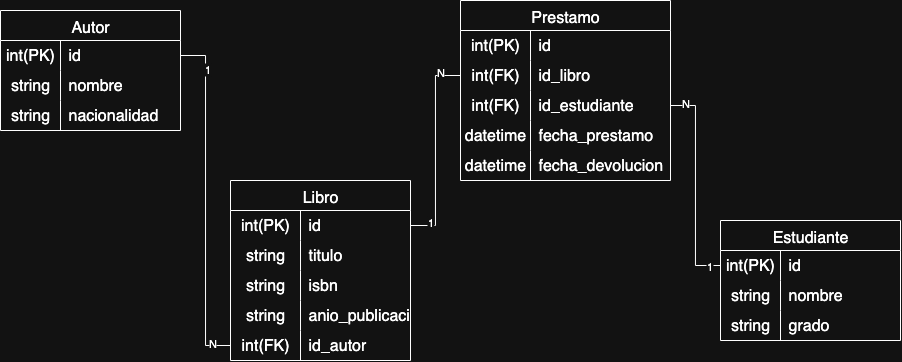

The diagram above was exported from draw.io. Its source (the exported page's mxGraphModel, read from the mxfile embedded in the PNG):
<mxGraphModel dx="1066" dy="1009" grid="1" gridSize="10" guides="1" tooltips="1" connect="1" arrows="1" fold="1" page="1" pageScale="1" pageWidth="827" pageHeight="1169" math="0" shadow="0">
  <root>
    <mxCell id="0" />
    <mxCell id="1" parent="0" />
    <mxCell id="ueQ1bz_CkKznSEWHDj6L-7" value="Autor" style="shape=table;startSize=30;container=1;collapsible=0;childLayout=tableLayout;fixedRows=1;rowLines=0;fontStyle=0;strokeColor=default;fontSize=16;" vertex="1" parent="1">
      <mxGeometry x="380" y="370" width="180" height="120" as="geometry" />
    </mxCell>
    <mxCell id="ueQ1bz_CkKznSEWHDj6L-8" value="" style="shape=tableRow;horizontal=0;startSize=0;swimlaneHead=0;swimlaneBody=0;top=0;left=0;bottom=0;right=0;collapsible=0;dropTarget=0;fillColor=none;points=[[0,0.5],[1,0.5]];portConstraint=eastwest;strokeColor=inherit;fontSize=16;" vertex="1" parent="ueQ1bz_CkKznSEWHDj6L-7">
      <mxGeometry y="30" width="180" height="30" as="geometry" />
    </mxCell>
    <mxCell id="ueQ1bz_CkKznSEWHDj6L-9" value="int(PK)" style="shape=partialRectangle;html=1;whiteSpace=wrap;connectable=0;fillColor=none;top=0;left=0;bottom=0;right=0;overflow=hidden;pointerEvents=1;strokeColor=inherit;fontSize=16;" vertex="1" parent="ueQ1bz_CkKznSEWHDj6L-8">
      <mxGeometry width="60" height="30" as="geometry">
        <mxRectangle width="60" height="30" as="alternateBounds" />
      </mxGeometry>
    </mxCell>
    <mxCell id="ueQ1bz_CkKznSEWHDj6L-10" value="id" style="shape=partialRectangle;html=1;whiteSpace=wrap;connectable=0;fillColor=none;top=0;left=0;bottom=0;right=0;align=left;spacingLeft=6;overflow=hidden;strokeColor=inherit;fontSize=16;" vertex="1" parent="ueQ1bz_CkKznSEWHDj6L-8">
      <mxGeometry x="60" width="120" height="30" as="geometry">
        <mxRectangle width="120" height="30" as="alternateBounds" />
      </mxGeometry>
    </mxCell>
    <mxCell id="ueQ1bz_CkKznSEWHDj6L-11" value="" style="shape=tableRow;horizontal=0;startSize=0;swimlaneHead=0;swimlaneBody=0;top=0;left=0;bottom=0;right=0;collapsible=0;dropTarget=0;fillColor=none;points=[[0,0.5],[1,0.5]];portConstraint=eastwest;strokeColor=inherit;fontSize=16;" vertex="1" parent="ueQ1bz_CkKznSEWHDj6L-7">
      <mxGeometry y="60" width="180" height="30" as="geometry" />
    </mxCell>
    <mxCell id="ueQ1bz_CkKznSEWHDj6L-12" value="string" style="shape=partialRectangle;html=1;whiteSpace=wrap;connectable=0;fillColor=none;top=0;left=0;bottom=0;right=0;overflow=hidden;strokeColor=inherit;fontSize=16;" vertex="1" parent="ueQ1bz_CkKznSEWHDj6L-11">
      <mxGeometry width="60" height="30" as="geometry">
        <mxRectangle width="60" height="30" as="alternateBounds" />
      </mxGeometry>
    </mxCell>
    <mxCell id="ueQ1bz_CkKznSEWHDj6L-13" value="nombre" style="shape=partialRectangle;html=1;whiteSpace=wrap;connectable=0;fillColor=none;top=0;left=0;bottom=0;right=0;align=left;spacingLeft=6;overflow=hidden;strokeColor=inherit;fontSize=16;" vertex="1" parent="ueQ1bz_CkKznSEWHDj6L-11">
      <mxGeometry x="60" width="120" height="30" as="geometry">
        <mxRectangle width="120" height="30" as="alternateBounds" />
      </mxGeometry>
    </mxCell>
    <mxCell id="ueQ1bz_CkKznSEWHDj6L-14" value="" style="shape=tableRow;horizontal=0;startSize=0;swimlaneHead=0;swimlaneBody=0;top=0;left=0;bottom=0;right=0;collapsible=0;dropTarget=0;fillColor=none;points=[[0,0.5],[1,0.5]];portConstraint=eastwest;strokeColor=inherit;fontSize=16;" vertex="1" parent="ueQ1bz_CkKznSEWHDj6L-7">
      <mxGeometry y="90" width="180" height="30" as="geometry" />
    </mxCell>
    <mxCell id="ueQ1bz_CkKznSEWHDj6L-15" value="string" style="shape=partialRectangle;html=1;whiteSpace=wrap;connectable=0;fillColor=none;top=0;left=0;bottom=0;right=0;overflow=hidden;strokeColor=inherit;fontSize=16;" vertex="1" parent="ueQ1bz_CkKznSEWHDj6L-14">
      <mxGeometry width="60" height="30" as="geometry">
        <mxRectangle width="60" height="30" as="alternateBounds" />
      </mxGeometry>
    </mxCell>
    <mxCell id="ueQ1bz_CkKznSEWHDj6L-16" value="nacionalidad" style="shape=partialRectangle;html=1;whiteSpace=wrap;connectable=0;fillColor=none;top=0;left=0;bottom=0;right=0;align=left;spacingLeft=6;overflow=hidden;strokeColor=inherit;fontSize=16;" vertex="1" parent="ueQ1bz_CkKznSEWHDj6L-14">
      <mxGeometry x="60" width="120" height="30" as="geometry">
        <mxRectangle width="120" height="30" as="alternateBounds" />
      </mxGeometry>
    </mxCell>
    <mxCell id="ueQ1bz_CkKznSEWHDj6L-17" value="Estudiante" style="shape=table;startSize=30;container=1;collapsible=0;childLayout=tableLayout;fixedRows=1;rowLines=0;fontStyle=0;strokeColor=default;fontSize=16;" vertex="1" parent="1">
      <mxGeometry x="1100" y="580" width="180" height="120" as="geometry" />
    </mxCell>
    <mxCell id="ueQ1bz_CkKznSEWHDj6L-18" value="" style="shape=tableRow;horizontal=0;startSize=0;swimlaneHead=0;swimlaneBody=0;top=0;left=0;bottom=0;right=0;collapsible=0;dropTarget=0;fillColor=none;points=[[0,0.5],[1,0.5]];portConstraint=eastwest;strokeColor=inherit;fontSize=16;" vertex="1" parent="ueQ1bz_CkKznSEWHDj6L-17">
      <mxGeometry y="30" width="180" height="30" as="geometry" />
    </mxCell>
    <mxCell id="ueQ1bz_CkKznSEWHDj6L-19" value="int(PK)" style="shape=partialRectangle;html=1;whiteSpace=wrap;connectable=0;fillColor=none;top=0;left=0;bottom=0;right=0;overflow=hidden;pointerEvents=1;strokeColor=inherit;fontSize=16;" vertex="1" parent="ueQ1bz_CkKznSEWHDj6L-18">
      <mxGeometry width="60" height="30" as="geometry">
        <mxRectangle width="60" height="30" as="alternateBounds" />
      </mxGeometry>
    </mxCell>
    <mxCell id="ueQ1bz_CkKznSEWHDj6L-20" value="id" style="shape=partialRectangle;html=1;whiteSpace=wrap;connectable=0;fillColor=none;top=0;left=0;bottom=0;right=0;align=left;spacingLeft=6;overflow=hidden;strokeColor=inherit;fontSize=16;" vertex="1" parent="ueQ1bz_CkKznSEWHDj6L-18">
      <mxGeometry x="60" width="120" height="30" as="geometry">
        <mxRectangle width="120" height="30" as="alternateBounds" />
      </mxGeometry>
    </mxCell>
    <mxCell id="ueQ1bz_CkKznSEWHDj6L-21" value="" style="shape=tableRow;horizontal=0;startSize=0;swimlaneHead=0;swimlaneBody=0;top=0;left=0;bottom=0;right=0;collapsible=0;dropTarget=0;fillColor=none;points=[[0,0.5],[1,0.5]];portConstraint=eastwest;strokeColor=inherit;fontSize=16;" vertex="1" parent="ueQ1bz_CkKznSEWHDj6L-17">
      <mxGeometry y="60" width="180" height="30" as="geometry" />
    </mxCell>
    <mxCell id="ueQ1bz_CkKznSEWHDj6L-22" value="string" style="shape=partialRectangle;html=1;whiteSpace=wrap;connectable=0;fillColor=none;top=0;left=0;bottom=0;right=0;overflow=hidden;strokeColor=inherit;fontSize=16;" vertex="1" parent="ueQ1bz_CkKznSEWHDj6L-21">
      <mxGeometry width="60" height="30" as="geometry">
        <mxRectangle width="60" height="30" as="alternateBounds" />
      </mxGeometry>
    </mxCell>
    <mxCell id="ueQ1bz_CkKznSEWHDj6L-23" value="nombre" style="shape=partialRectangle;html=1;whiteSpace=wrap;connectable=0;fillColor=none;top=0;left=0;bottom=0;right=0;align=left;spacingLeft=6;overflow=hidden;strokeColor=inherit;fontSize=16;" vertex="1" parent="ueQ1bz_CkKznSEWHDj6L-21">
      <mxGeometry x="60" width="120" height="30" as="geometry">
        <mxRectangle width="120" height="30" as="alternateBounds" />
      </mxGeometry>
    </mxCell>
    <mxCell id="ueQ1bz_CkKznSEWHDj6L-24" value="" style="shape=tableRow;horizontal=0;startSize=0;swimlaneHead=0;swimlaneBody=0;top=0;left=0;bottom=0;right=0;collapsible=0;dropTarget=0;fillColor=none;points=[[0,0.5],[1,0.5]];portConstraint=eastwest;strokeColor=inherit;fontSize=16;" vertex="1" parent="ueQ1bz_CkKznSEWHDj6L-17">
      <mxGeometry y="90" width="180" height="30" as="geometry" />
    </mxCell>
    <mxCell id="ueQ1bz_CkKznSEWHDj6L-25" value="string" style="shape=partialRectangle;html=1;whiteSpace=wrap;connectable=0;fillColor=none;top=0;left=0;bottom=0;right=0;overflow=hidden;strokeColor=inherit;fontSize=16;" vertex="1" parent="ueQ1bz_CkKznSEWHDj6L-24">
      <mxGeometry width="60" height="30" as="geometry">
        <mxRectangle width="60" height="30" as="alternateBounds" />
      </mxGeometry>
    </mxCell>
    <mxCell id="ueQ1bz_CkKznSEWHDj6L-26" value="grado" style="shape=partialRectangle;html=1;whiteSpace=wrap;connectable=0;fillColor=none;top=0;left=0;bottom=0;right=0;align=left;spacingLeft=6;overflow=hidden;strokeColor=inherit;fontSize=16;" vertex="1" parent="ueQ1bz_CkKznSEWHDj6L-24">
      <mxGeometry x="60" width="120" height="30" as="geometry">
        <mxRectangle width="120" height="30" as="alternateBounds" />
      </mxGeometry>
    </mxCell>
    <mxCell id="ueQ1bz_CkKznSEWHDj6L-27" value="Libro" style="shape=table;startSize=30;container=1;collapsible=0;childLayout=tableLayout;fixedRows=1;rowLines=0;fontStyle=0;strokeColor=default;fontSize=16;" vertex="1" parent="1">
      <mxGeometry x="610" y="540" width="180" height="180" as="geometry" />
    </mxCell>
    <mxCell id="ueQ1bz_CkKznSEWHDj6L-28" value="" style="shape=tableRow;horizontal=0;startSize=0;swimlaneHead=0;swimlaneBody=0;top=0;left=0;bottom=0;right=0;collapsible=0;dropTarget=0;fillColor=none;points=[[0,0.5],[1,0.5]];portConstraint=eastwest;strokeColor=inherit;fontSize=16;" vertex="1" parent="ueQ1bz_CkKznSEWHDj6L-27">
      <mxGeometry y="30" width="180" height="30" as="geometry" />
    </mxCell>
    <mxCell id="ueQ1bz_CkKznSEWHDj6L-29" value="int(PK)" style="shape=partialRectangle;html=1;whiteSpace=wrap;connectable=0;fillColor=none;top=0;left=0;bottom=0;right=0;overflow=hidden;pointerEvents=1;strokeColor=inherit;fontSize=16;" vertex="1" parent="ueQ1bz_CkKznSEWHDj6L-28">
      <mxGeometry width="70" height="30" as="geometry">
        <mxRectangle width="70" height="30" as="alternateBounds" />
      </mxGeometry>
    </mxCell>
    <mxCell id="ueQ1bz_CkKznSEWHDj6L-30" value="id" style="shape=partialRectangle;html=1;whiteSpace=wrap;connectable=0;fillColor=none;top=0;left=0;bottom=0;right=0;align=left;spacingLeft=6;overflow=hidden;strokeColor=inherit;fontSize=16;" vertex="1" parent="ueQ1bz_CkKznSEWHDj6L-28">
      <mxGeometry x="70" width="110" height="30" as="geometry">
        <mxRectangle width="110" height="30" as="alternateBounds" />
      </mxGeometry>
    </mxCell>
    <mxCell id="ueQ1bz_CkKznSEWHDj6L-31" value="" style="shape=tableRow;horizontal=0;startSize=0;swimlaneHead=0;swimlaneBody=0;top=0;left=0;bottom=0;right=0;collapsible=0;dropTarget=0;fillColor=none;points=[[0,0.5],[1,0.5]];portConstraint=eastwest;strokeColor=inherit;fontSize=16;" vertex="1" parent="ueQ1bz_CkKznSEWHDj6L-27">
      <mxGeometry y="60" width="180" height="30" as="geometry" />
    </mxCell>
    <mxCell id="ueQ1bz_CkKznSEWHDj6L-32" value="string" style="shape=partialRectangle;html=1;whiteSpace=wrap;connectable=0;fillColor=none;top=0;left=0;bottom=0;right=0;overflow=hidden;strokeColor=inherit;fontSize=16;" vertex="1" parent="ueQ1bz_CkKznSEWHDj6L-31">
      <mxGeometry width="70" height="30" as="geometry">
        <mxRectangle width="70" height="30" as="alternateBounds" />
      </mxGeometry>
    </mxCell>
    <mxCell id="ueQ1bz_CkKznSEWHDj6L-33" value="titulo" style="shape=partialRectangle;html=1;whiteSpace=wrap;connectable=0;fillColor=none;top=0;left=0;bottom=0;right=0;align=left;spacingLeft=6;overflow=hidden;strokeColor=inherit;fontSize=16;" vertex="1" parent="ueQ1bz_CkKznSEWHDj6L-31">
      <mxGeometry x="70" width="110" height="30" as="geometry">
        <mxRectangle width="110" height="30" as="alternateBounds" />
      </mxGeometry>
    </mxCell>
    <mxCell id="ueQ1bz_CkKznSEWHDj6L-34" value="" style="shape=tableRow;horizontal=0;startSize=0;swimlaneHead=0;swimlaneBody=0;top=0;left=0;bottom=0;right=0;collapsible=0;dropTarget=0;fillColor=none;points=[[0,0.5],[1,0.5]];portConstraint=eastwest;strokeColor=inherit;fontSize=16;" vertex="1" parent="ueQ1bz_CkKznSEWHDj6L-27">
      <mxGeometry y="90" width="180" height="30" as="geometry" />
    </mxCell>
    <mxCell id="ueQ1bz_CkKznSEWHDj6L-35" value="string" style="shape=partialRectangle;html=1;whiteSpace=wrap;connectable=0;fillColor=none;top=0;left=0;bottom=0;right=0;overflow=hidden;strokeColor=inherit;fontSize=16;" vertex="1" parent="ueQ1bz_CkKznSEWHDj6L-34">
      <mxGeometry width="70" height="30" as="geometry">
        <mxRectangle width="70" height="30" as="alternateBounds" />
      </mxGeometry>
    </mxCell>
    <mxCell id="ueQ1bz_CkKznSEWHDj6L-36" value="isbn" style="shape=partialRectangle;html=1;whiteSpace=wrap;connectable=0;fillColor=none;top=0;left=0;bottom=0;right=0;align=left;spacingLeft=6;overflow=hidden;strokeColor=inherit;fontSize=16;" vertex="1" parent="ueQ1bz_CkKznSEWHDj6L-34">
      <mxGeometry x="70" width="110" height="30" as="geometry">
        <mxRectangle width="110" height="30" as="alternateBounds" />
      </mxGeometry>
    </mxCell>
    <mxCell id="ueQ1bz_CkKznSEWHDj6L-37" value="" style="shape=tableRow;horizontal=0;startSize=0;swimlaneHead=0;swimlaneBody=0;top=0;left=0;bottom=0;right=0;collapsible=0;dropTarget=0;fillColor=none;points=[[0,0.5],[1,0.5]];portConstraint=eastwest;strokeColor=inherit;fontSize=16;" vertex="1" parent="ueQ1bz_CkKznSEWHDj6L-27">
      <mxGeometry y="120" width="180" height="30" as="geometry" />
    </mxCell>
    <mxCell id="ueQ1bz_CkKznSEWHDj6L-38" value="string" style="shape=partialRectangle;html=1;whiteSpace=wrap;connectable=0;fillColor=none;top=0;left=0;bottom=0;right=0;overflow=hidden;strokeColor=inherit;fontSize=16;" vertex="1" parent="ueQ1bz_CkKznSEWHDj6L-37">
      <mxGeometry width="70" height="30" as="geometry">
        <mxRectangle width="70" height="30" as="alternateBounds" />
      </mxGeometry>
    </mxCell>
    <mxCell id="ueQ1bz_CkKznSEWHDj6L-39" value="anio_publicacion" style="shape=partialRectangle;html=1;whiteSpace=wrap;connectable=0;fillColor=none;top=0;left=0;bottom=0;right=0;align=left;spacingLeft=6;overflow=hidden;strokeColor=inherit;fontSize=16;" vertex="1" parent="ueQ1bz_CkKznSEWHDj6L-37">
      <mxGeometry x="70" width="110" height="30" as="geometry">
        <mxRectangle width="110" height="30" as="alternateBounds" />
      </mxGeometry>
    </mxCell>
    <mxCell id="ueQ1bz_CkKznSEWHDj6L-40" value="" style="shape=tableRow;horizontal=0;startSize=0;swimlaneHead=0;swimlaneBody=0;top=0;left=0;bottom=0;right=0;collapsible=0;dropTarget=0;fillColor=none;points=[[0,0.5],[1,0.5]];portConstraint=eastwest;strokeColor=inherit;fontSize=16;" vertex="1" parent="ueQ1bz_CkKznSEWHDj6L-27">
      <mxGeometry y="150" width="180" height="30" as="geometry" />
    </mxCell>
    <mxCell id="ueQ1bz_CkKznSEWHDj6L-41" value="int(FK)" style="shape=partialRectangle;html=1;whiteSpace=wrap;connectable=0;fillColor=none;top=0;left=0;bottom=0;right=0;overflow=hidden;strokeColor=inherit;fontSize=16;" vertex="1" parent="ueQ1bz_CkKznSEWHDj6L-40">
      <mxGeometry width="70" height="30" as="geometry">
        <mxRectangle width="70" height="30" as="alternateBounds" />
      </mxGeometry>
    </mxCell>
    <mxCell id="ueQ1bz_CkKznSEWHDj6L-42" value="id_autor" style="shape=partialRectangle;html=1;whiteSpace=wrap;connectable=0;fillColor=none;top=0;left=0;bottom=0;right=0;align=left;spacingLeft=6;overflow=hidden;strokeColor=inherit;fontSize=16;" vertex="1" parent="ueQ1bz_CkKznSEWHDj6L-40">
      <mxGeometry x="70" width="110" height="30" as="geometry">
        <mxRectangle width="110" height="30" as="alternateBounds" />
      </mxGeometry>
    </mxCell>
    <mxCell id="ueQ1bz_CkKznSEWHDj6L-43" value="Prestamo" style="shape=table;startSize=30;container=1;collapsible=0;childLayout=tableLayout;fixedRows=1;rowLines=0;fontStyle=0;strokeColor=default;fontSize=16;" vertex="1" parent="1">
      <mxGeometry x="840" y="360" width="210" height="180" as="geometry" />
    </mxCell>
    <mxCell id="ueQ1bz_CkKznSEWHDj6L-44" value="" style="shape=tableRow;horizontal=0;startSize=0;swimlaneHead=0;swimlaneBody=0;top=0;left=0;bottom=0;right=0;collapsible=0;dropTarget=0;fillColor=none;points=[[0,0.5],[1,0.5]];portConstraint=eastwest;strokeColor=inherit;fontSize=16;" vertex="1" parent="ueQ1bz_CkKznSEWHDj6L-43">
      <mxGeometry y="30" width="210" height="30" as="geometry" />
    </mxCell>
    <mxCell id="ueQ1bz_CkKznSEWHDj6L-45" value="int(PK)" style="shape=partialRectangle;html=1;whiteSpace=wrap;connectable=0;fillColor=none;top=0;left=0;bottom=0;right=0;overflow=hidden;pointerEvents=1;strokeColor=inherit;fontSize=16;" vertex="1" parent="ueQ1bz_CkKznSEWHDj6L-44">
      <mxGeometry width="70" height="30" as="geometry">
        <mxRectangle width="70" height="30" as="alternateBounds" />
      </mxGeometry>
    </mxCell>
    <mxCell id="ueQ1bz_CkKznSEWHDj6L-46" value="id" style="shape=partialRectangle;html=1;whiteSpace=wrap;connectable=0;fillColor=none;top=0;left=0;bottom=0;right=0;align=left;spacingLeft=6;overflow=hidden;strokeColor=inherit;fontSize=16;" vertex="1" parent="ueQ1bz_CkKznSEWHDj6L-44">
      <mxGeometry x="70" width="140" height="30" as="geometry">
        <mxRectangle width="140" height="30" as="alternateBounds" />
      </mxGeometry>
    </mxCell>
    <mxCell id="ueQ1bz_CkKznSEWHDj6L-47" value="" style="shape=tableRow;horizontal=0;startSize=0;swimlaneHead=0;swimlaneBody=0;top=0;left=0;bottom=0;right=0;collapsible=0;dropTarget=0;fillColor=none;points=[[0,0.5],[1,0.5]];portConstraint=eastwest;strokeColor=inherit;fontSize=16;" vertex="1" parent="ueQ1bz_CkKznSEWHDj6L-43">
      <mxGeometry y="60" width="210" height="30" as="geometry" />
    </mxCell>
    <mxCell id="ueQ1bz_CkKznSEWHDj6L-48" value="int(FK)" style="shape=partialRectangle;html=1;whiteSpace=wrap;connectable=0;fillColor=none;top=0;left=0;bottom=0;right=0;overflow=hidden;strokeColor=inherit;fontSize=16;" vertex="1" parent="ueQ1bz_CkKznSEWHDj6L-47">
      <mxGeometry width="70" height="30" as="geometry">
        <mxRectangle width="70" height="30" as="alternateBounds" />
      </mxGeometry>
    </mxCell>
    <mxCell id="ueQ1bz_CkKznSEWHDj6L-49" value="id_libro" style="shape=partialRectangle;html=1;whiteSpace=wrap;connectable=0;fillColor=none;top=0;left=0;bottom=0;right=0;align=left;spacingLeft=6;overflow=hidden;strokeColor=inherit;fontSize=16;" vertex="1" parent="ueQ1bz_CkKznSEWHDj6L-47">
      <mxGeometry x="70" width="140" height="30" as="geometry">
        <mxRectangle width="140" height="30" as="alternateBounds" />
      </mxGeometry>
    </mxCell>
    <mxCell id="ueQ1bz_CkKznSEWHDj6L-50" value="" style="shape=tableRow;horizontal=0;startSize=0;swimlaneHead=0;swimlaneBody=0;top=0;left=0;bottom=0;right=0;collapsible=0;dropTarget=0;fillColor=none;points=[[0,0.5],[1,0.5]];portConstraint=eastwest;strokeColor=inherit;fontSize=16;" vertex="1" parent="ueQ1bz_CkKznSEWHDj6L-43">
      <mxGeometry y="90" width="210" height="30" as="geometry" />
    </mxCell>
    <mxCell id="ueQ1bz_CkKznSEWHDj6L-51" value="int(FK)" style="shape=partialRectangle;html=1;whiteSpace=wrap;connectable=0;fillColor=none;top=0;left=0;bottom=0;right=0;overflow=hidden;strokeColor=inherit;fontSize=16;" vertex="1" parent="ueQ1bz_CkKznSEWHDj6L-50">
      <mxGeometry width="70" height="30" as="geometry">
        <mxRectangle width="70" height="30" as="alternateBounds" />
      </mxGeometry>
    </mxCell>
    <mxCell id="ueQ1bz_CkKznSEWHDj6L-52" value="id_estudiante" style="shape=partialRectangle;html=1;whiteSpace=wrap;connectable=0;fillColor=none;top=0;left=0;bottom=0;right=0;align=left;spacingLeft=6;overflow=hidden;strokeColor=inherit;fontSize=16;" vertex="1" parent="ueQ1bz_CkKznSEWHDj6L-50">
      <mxGeometry x="70" width="140" height="30" as="geometry">
        <mxRectangle width="140" height="30" as="alternateBounds" />
      </mxGeometry>
    </mxCell>
    <mxCell id="ueQ1bz_CkKznSEWHDj6L-53" value="" style="shape=tableRow;horizontal=0;startSize=0;swimlaneHead=0;swimlaneBody=0;top=0;left=0;bottom=0;right=0;collapsible=0;dropTarget=0;fillColor=none;points=[[0,0.5],[1,0.5]];portConstraint=eastwest;strokeColor=inherit;fontSize=16;" vertex="1" parent="ueQ1bz_CkKznSEWHDj6L-43">
      <mxGeometry y="120" width="210" height="30" as="geometry" />
    </mxCell>
    <mxCell id="ueQ1bz_CkKznSEWHDj6L-54" value="datetime" style="shape=partialRectangle;html=1;whiteSpace=wrap;connectable=0;fillColor=none;top=0;left=0;bottom=0;right=0;overflow=hidden;strokeColor=inherit;fontSize=16;" vertex="1" parent="ueQ1bz_CkKznSEWHDj6L-53">
      <mxGeometry width="70" height="30" as="geometry">
        <mxRectangle width="70" height="30" as="alternateBounds" />
      </mxGeometry>
    </mxCell>
    <mxCell id="ueQ1bz_CkKznSEWHDj6L-55" value="fecha_prestamo" style="shape=partialRectangle;html=1;whiteSpace=wrap;connectable=0;fillColor=none;top=0;left=0;bottom=0;right=0;align=left;spacingLeft=6;overflow=hidden;strokeColor=inherit;fontSize=16;" vertex="1" parent="ueQ1bz_CkKznSEWHDj6L-53">
      <mxGeometry x="70" width="140" height="30" as="geometry">
        <mxRectangle width="140" height="30" as="alternateBounds" />
      </mxGeometry>
    </mxCell>
    <mxCell id="ueQ1bz_CkKznSEWHDj6L-56" value="" style="shape=tableRow;horizontal=0;startSize=0;swimlaneHead=0;swimlaneBody=0;top=0;left=0;bottom=0;right=0;collapsible=0;dropTarget=0;fillColor=none;points=[[0,0.5],[1,0.5]];portConstraint=eastwest;strokeColor=inherit;fontSize=16;" vertex="1" parent="ueQ1bz_CkKznSEWHDj6L-43">
      <mxGeometry y="150" width="210" height="30" as="geometry" />
    </mxCell>
    <mxCell id="ueQ1bz_CkKznSEWHDj6L-57" value="datetime" style="shape=partialRectangle;html=1;whiteSpace=wrap;connectable=0;fillColor=none;top=0;left=0;bottom=0;right=0;overflow=hidden;strokeColor=inherit;fontSize=16;" vertex="1" parent="ueQ1bz_CkKznSEWHDj6L-56">
      <mxGeometry width="70" height="30" as="geometry">
        <mxRectangle width="70" height="30" as="alternateBounds" />
      </mxGeometry>
    </mxCell>
    <mxCell id="ueQ1bz_CkKznSEWHDj6L-58" value="fecha_devolucion" style="shape=partialRectangle;html=1;whiteSpace=wrap;connectable=0;fillColor=none;top=0;left=0;bottom=0;right=0;align=left;spacingLeft=6;overflow=hidden;strokeColor=inherit;fontSize=16;" vertex="1" parent="ueQ1bz_CkKznSEWHDj6L-56">
      <mxGeometry x="70" width="140" height="30" as="geometry">
        <mxRectangle width="140" height="30" as="alternateBounds" />
      </mxGeometry>
    </mxCell>
    <mxCell id="ueQ1bz_CkKznSEWHDj6L-59" style="edgeStyle=orthogonalEdgeStyle;rounded=0;orthogonalLoop=1;jettySize=auto;html=1;entryX=0;entryY=0.5;entryDx=0;entryDy=0;endArrow=none;endFill=0;" edge="1" parent="1" source="ueQ1bz_CkKznSEWHDj6L-8" target="ueQ1bz_CkKznSEWHDj6L-40">
      <mxGeometry relative="1" as="geometry" />
    </mxCell>
    <mxCell id="ueQ1bz_CkKznSEWHDj6L-62" value="1" style="edgeLabel;html=1;align=center;verticalAlign=middle;resizable=0;points=[];" vertex="1" connectable="0" parent="ueQ1bz_CkKznSEWHDj6L-59">
      <mxGeometry x="-0.7765" y="2" relative="1" as="geometry">
        <mxPoint as="offset" />
      </mxGeometry>
    </mxCell>
    <mxCell id="ueQ1bz_CkKznSEWHDj6L-63" value="N" style="edgeLabel;html=1;align=center;verticalAlign=middle;resizable=0;points=[];" vertex="1" connectable="0" parent="ueQ1bz_CkKznSEWHDj6L-59">
      <mxGeometry x="0.8941" y="2" relative="1" as="geometry">
        <mxPoint as="offset" />
      </mxGeometry>
    </mxCell>
    <mxCell id="ueQ1bz_CkKznSEWHDj6L-60" style="edgeStyle=orthogonalEdgeStyle;rounded=0;orthogonalLoop=1;jettySize=auto;html=1;exitX=1;exitY=0.5;exitDx=0;exitDy=0;entryX=0;entryY=0.5;entryDx=0;entryDy=0;endArrow=none;endFill=0;" edge="1" parent="1" source="ueQ1bz_CkKznSEWHDj6L-28" target="ueQ1bz_CkKznSEWHDj6L-47">
      <mxGeometry relative="1" as="geometry" />
    </mxCell>
    <mxCell id="ueQ1bz_CkKznSEWHDj6L-64" value="1" style="edgeLabel;html=1;align=center;verticalAlign=middle;resizable=0;points=[];" vertex="1" connectable="0" parent="ueQ1bz_CkKznSEWHDj6L-60">
      <mxGeometry x="-0.81" y="3" relative="1" as="geometry">
        <mxPoint as="offset" />
      </mxGeometry>
    </mxCell>
    <mxCell id="ueQ1bz_CkKznSEWHDj6L-65" value="N" style="edgeLabel;html=1;align=center;verticalAlign=middle;resizable=0;points=[];" vertex="1" connectable="0" parent="ueQ1bz_CkKznSEWHDj6L-60">
      <mxGeometry x="0.8" y="3" relative="1" as="geometry">
        <mxPoint as="offset" />
      </mxGeometry>
    </mxCell>
    <mxCell id="ueQ1bz_CkKznSEWHDj6L-61" style="edgeStyle=orthogonalEdgeStyle;rounded=0;orthogonalLoop=1;jettySize=auto;html=1;entryX=0;entryY=0.5;entryDx=0;entryDy=0;endArrow=none;endFill=0;" edge="1" parent="1" source="ueQ1bz_CkKznSEWHDj6L-50" target="ueQ1bz_CkKznSEWHDj6L-18">
      <mxGeometry relative="1" as="geometry" />
    </mxCell>
    <mxCell id="ueQ1bz_CkKznSEWHDj6L-66" value="N" style="edgeLabel;html=1;align=center;verticalAlign=middle;resizable=0;points=[];" vertex="1" connectable="0" parent="ueQ1bz_CkKznSEWHDj6L-61">
      <mxGeometry x="-0.8571" y="2" relative="1" as="geometry">
        <mxPoint as="offset" />
      </mxGeometry>
    </mxCell>
    <mxCell id="ueQ1bz_CkKznSEWHDj6L-67" value="1" style="edgeLabel;html=1;align=center;verticalAlign=middle;resizable=0;points=[];" vertex="1" connectable="0" parent="ueQ1bz_CkKznSEWHDj6L-61">
      <mxGeometry x="0.8857" y="-1" relative="1" as="geometry">
        <mxPoint as="offset" />
      </mxGeometry>
    </mxCell>
  </root>
</mxGraphModel>